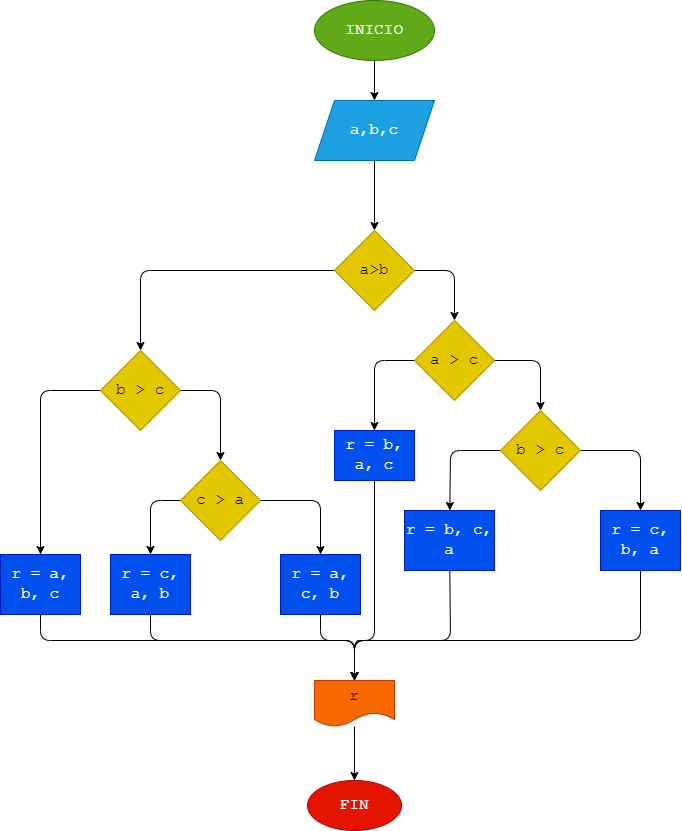

The diagram above was exported from draw.io. Its source (the exported page's mxGraphModel, read from the mxfile embedded in the PNG):
<mxGraphModel dx="3695" dy="1020" grid="1" gridSize="10" guides="1" tooltips="1" connect="1" arrows="1" fold="1" page="1" pageScale="1" pageWidth="827" pageHeight="1169" math="0" shadow="0">
  <root>
    <mxCell id="0" />
    <mxCell id="1" parent="0" />
    <mxCell id="4" value="" style="edgeStyle=none;html=1;fontFamily=Courier New;fontSize=16;" edge="1" parent="1" source="2" target="3">
      <mxGeometry relative="1" as="geometry" />
    </mxCell>
    <mxCell id="2" value="INICIO" style="ellipse;whiteSpace=wrap;html=1;fillColor=#60a917;fontColor=#ffffff;strokeColor=#2D7600;fontFamily=Courier New;fontSize=16;" vertex="1" parent="1">
      <mxGeometry x="414" y="20" width="120" height="60" as="geometry" />
    </mxCell>
    <mxCell id="6" value="" style="edgeStyle=none;html=1;fontFamily=Courier New;fontSize=16;" edge="1" parent="1" source="3" target="5">
      <mxGeometry relative="1" as="geometry" />
    </mxCell>
    <mxCell id="3" value="a,b,c" style="shape=parallelogram;perimeter=parallelogramPerimeter;whiteSpace=wrap;html=1;fixedSize=1;fillColor=#1ba1e2;fontColor=#ffffff;strokeColor=#006EAF;fontFamily=Courier New;fontSize=16;" vertex="1" parent="1">
      <mxGeometry x="414" y="120" width="120" height="60" as="geometry" />
    </mxCell>
    <mxCell id="8" value="" style="edgeStyle=none;html=1;fontFamily=Courier New;fontSize=16;" edge="1" parent="1" source="5" target="7">
      <mxGeometry relative="1" as="geometry">
        <Array as="points">
          <mxPoint x="554" y="290" />
        </Array>
      </mxGeometry>
    </mxCell>
    <mxCell id="20" value="" style="edgeStyle=none;html=1;fontFamily=Courier New;fontSize=16;" edge="1" parent="1" source="5" target="19">
      <mxGeometry relative="1" as="geometry">
        <Array as="points">
          <mxPoint x="240" y="290" />
        </Array>
      </mxGeometry>
    </mxCell>
    <mxCell id="5" value="a&amp;gt;b" style="rhombus;whiteSpace=wrap;html=1;fillColor=#e3c800;fontColor=#000000;strokeColor=#B09500;fontFamily=Courier New;fontSize=16;" vertex="1" parent="1">
      <mxGeometry x="434" y="250" width="80" height="80" as="geometry" />
    </mxCell>
    <mxCell id="10" value="" style="edgeStyle=none;html=1;fontFamily=Courier New;fontSize=16;" edge="1" parent="1" source="7" target="9">
      <mxGeometry relative="1" as="geometry">
        <Array as="points">
          <mxPoint x="640" y="380" />
        </Array>
      </mxGeometry>
    </mxCell>
    <mxCell id="18" value="" style="edgeStyle=none;html=1;fontFamily=Courier New;fontSize=16;" edge="1" parent="1" source="7" target="17">
      <mxGeometry relative="1" as="geometry">
        <Array as="points">
          <mxPoint x="474" y="380" />
        </Array>
      </mxGeometry>
    </mxCell>
    <mxCell id="7" value="a &amp;gt; c" style="rhombus;whiteSpace=wrap;html=1;fillColor=#e3c800;fontColor=#000000;strokeColor=#B09500;fontFamily=Courier New;fontSize=16;" vertex="1" parent="1">
      <mxGeometry x="514" y="340" width="80" height="80" as="geometry" />
    </mxCell>
    <mxCell id="14" value="" style="edgeStyle=none;html=1;fontFamily=Courier New;fontSize=16;" edge="1" parent="1" source="9" target="13">
      <mxGeometry relative="1" as="geometry">
        <Array as="points">
          <mxPoint x="740" y="470" />
        </Array>
      </mxGeometry>
    </mxCell>
    <mxCell id="16" value="" style="edgeStyle=none;html=1;fontFamily=Courier New;fontSize=16;" edge="1" parent="1" source="9" target="15">
      <mxGeometry relative="1" as="geometry">
        <Array as="points">
          <mxPoint x="550" y="470" />
        </Array>
      </mxGeometry>
    </mxCell>
    <mxCell id="9" value="b &amp;gt; c" style="rhombus;whiteSpace=wrap;html=1;fillColor=#e3c800;fontColor=#000000;strokeColor=#B09500;fontFamily=Courier New;fontSize=16;" vertex="1" parent="1">
      <mxGeometry x="600" y="430" width="80" height="80" as="geometry" />
    </mxCell>
    <mxCell id="36" style="edgeStyle=none;html=1;entryX=0.5;entryY=0;entryDx=0;entryDy=0;fontFamily=Courier New;fontSize=16;" edge="1" parent="1" source="13" target="32">
      <mxGeometry relative="1" as="geometry">
        <Array as="points">
          <mxPoint x="740" y="660" />
          <mxPoint x="454" y="660" />
        </Array>
      </mxGeometry>
    </mxCell>
    <mxCell id="13" value="r = c, b, a" style="whiteSpace=wrap;html=1;fillColor=#0050ef;fontColor=#ffffff;strokeColor=#001DBC;fontFamily=Courier New;fontSize=16;" vertex="1" parent="1">
      <mxGeometry x="700" y="530" width="80" height="60" as="geometry" />
    </mxCell>
    <mxCell id="35" style="edgeStyle=none;html=1;entryX=0.5;entryY=0;entryDx=0;entryDy=0;fontFamily=Courier New;fontSize=16;" edge="1" parent="1" source="15" target="32">
      <mxGeometry relative="1" as="geometry">
        <mxPoint x="450" y="700" as="targetPoint" />
        <Array as="points">
          <mxPoint x="550" y="660" />
          <mxPoint x="454" y="660" />
        </Array>
      </mxGeometry>
    </mxCell>
    <mxCell id="15" value="r = b, c, a" style="whiteSpace=wrap;html=1;fillColor=#0050ef;fontColor=#ffffff;strokeColor=#001DBC;fontFamily=Courier New;fontSize=16;" vertex="1" parent="1">
      <mxGeometry x="504" y="530" width="90" height="60" as="geometry" />
    </mxCell>
    <mxCell id="34" style="edgeStyle=none;html=1;entryX=0.5;entryY=0;entryDx=0;entryDy=0;fontFamily=Courier New;fontSize=16;" edge="1" parent="1" source="17" target="32">
      <mxGeometry relative="1" as="geometry">
        <Array as="points">
          <mxPoint x="474" y="660" />
          <mxPoint x="454" y="660" />
        </Array>
      </mxGeometry>
    </mxCell>
    <mxCell id="17" value="r = b, a, c" style="whiteSpace=wrap;html=1;fillColor=#0050ef;fontColor=#ffffff;strokeColor=#001DBC;fontFamily=Courier New;fontSize=16;" vertex="1" parent="1">
      <mxGeometry x="434" y="450" width="80" height="50" as="geometry" />
    </mxCell>
    <mxCell id="23" value="" style="edgeStyle=none;html=1;fontFamily=Courier New;fontSize=16;" edge="1" parent="1" source="19" target="22">
      <mxGeometry relative="1" as="geometry">
        <Array as="points">
          <mxPoint x="320" y="410" />
        </Array>
      </mxGeometry>
    </mxCell>
    <mxCell id="31" value="" style="edgeStyle=none;html=1;fontFamily=Courier New;fontSize=16;" edge="1" parent="1" source="19" target="30">
      <mxGeometry relative="1" as="geometry">
        <Array as="points">
          <mxPoint x="140" y="410" />
        </Array>
      </mxGeometry>
    </mxCell>
    <mxCell id="19" value="b &amp;gt; c" style="rhombus;whiteSpace=wrap;html=1;fillColor=#e3c800;fontColor=#000000;strokeColor=#B09500;fontFamily=Courier New;fontSize=16;" vertex="1" parent="1">
      <mxGeometry x="200" y="370" width="80" height="80" as="geometry" />
    </mxCell>
    <mxCell id="27" style="edgeStyle=none;html=1;entryX=0.5;entryY=0;entryDx=0;entryDy=0;fontFamily=Courier New;fontSize=16;" edge="1" parent="1" source="22" target="26">
      <mxGeometry relative="1" as="geometry">
        <Array as="points">
          <mxPoint x="420" y="520" />
        </Array>
      </mxGeometry>
    </mxCell>
    <mxCell id="29" value="" style="edgeStyle=none;html=1;fontFamily=Courier New;fontSize=16;" edge="1" parent="1" source="22" target="28">
      <mxGeometry relative="1" as="geometry">
        <Array as="points">
          <mxPoint x="250" y="520" />
        </Array>
      </mxGeometry>
    </mxCell>
    <mxCell id="22" value="c &amp;gt; a" style="rhombus;whiteSpace=wrap;html=1;fillColor=#e3c800;fontColor=#000000;strokeColor=#B09500;fontFamily=Courier New;fontSize=16;" vertex="1" parent="1">
      <mxGeometry x="280" y="480" width="80" height="80" as="geometry" />
    </mxCell>
    <mxCell id="33" value="" style="edgeStyle=none;html=1;fontFamily=Courier New;fontSize=16;" edge="1" parent="1" source="26" target="32">
      <mxGeometry relative="1" as="geometry">
        <Array as="points">
          <mxPoint x="420" y="660" />
          <mxPoint x="454" y="660" />
        </Array>
      </mxGeometry>
    </mxCell>
    <mxCell id="26" value="r = a, c, b" style="rounded=0;whiteSpace=wrap;html=1;fillColor=#0050ef;fontColor=#ffffff;strokeColor=#001DBC;fontFamily=Courier New;fontSize=16;" vertex="1" parent="1">
      <mxGeometry x="380" y="574" width="80" height="60" as="geometry" />
    </mxCell>
    <mxCell id="37" style="edgeStyle=none;html=1;entryX=0.5;entryY=0;entryDx=0;entryDy=0;fontFamily=Courier New;fontSize=16;" edge="1" parent="1" source="28" target="32">
      <mxGeometry relative="1" as="geometry">
        <Array as="points">
          <mxPoint x="250" y="660" />
          <mxPoint x="454" y="660" />
        </Array>
      </mxGeometry>
    </mxCell>
    <mxCell id="28" value="r = c, a, b" style="whiteSpace=wrap;html=1;fillColor=#0050ef;fontColor=#ffffff;strokeColor=#001DBC;fontFamily=Courier New;fontSize=16;" vertex="1" parent="1">
      <mxGeometry x="210" y="574" width="80" height="60" as="geometry" />
    </mxCell>
    <mxCell id="38" style="edgeStyle=none;html=1;entryX=0.5;entryY=0;entryDx=0;entryDy=0;fontFamily=Courier New;fontSize=16;" edge="1" parent="1" source="30" target="32">
      <mxGeometry relative="1" as="geometry">
        <mxPoint x="453.18349984975964" y="700" as="targetPoint" />
        <Array as="points">
          <mxPoint x="140" y="660" />
          <mxPoint x="454" y="660" />
        </Array>
      </mxGeometry>
    </mxCell>
    <mxCell id="30" value="r = a, b, c" style="whiteSpace=wrap;html=1;fillColor=#0050ef;fontColor=#ffffff;strokeColor=#001DBC;fontFamily=Courier New;fontSize=16;" vertex="1" parent="1">
      <mxGeometry x="100" y="574" width="80" height="60" as="geometry" />
    </mxCell>
    <mxCell id="40" style="edgeStyle=none;html=1;entryX=0.5;entryY=0;entryDx=0;entryDy=0;fontFamily=Courier New;fontSize=16;" edge="1" parent="1" source="32" target="39">
      <mxGeometry relative="1" as="geometry" />
    </mxCell>
    <mxCell id="32" value="r" style="shape=document;whiteSpace=wrap;html=1;boundedLbl=1;rounded=0;fillColor=#fa6800;fontColor=#000000;strokeColor=#C73500;fontFamily=Courier New;fontSize=16;" vertex="1" parent="1">
      <mxGeometry x="414" y="700" width="80" height="46" as="geometry" />
    </mxCell>
    <mxCell id="39" value="FIN" style="ellipse;whiteSpace=wrap;html=1;fillColor=#e51400;fontColor=#ffffff;strokeColor=#B20000;fontFamily=Courier New;fontSize=16;" vertex="1" parent="1">
      <mxGeometry x="407" y="800" width="94" height="50" as="geometry" />
    </mxCell>
  </root>
</mxGraphModel>